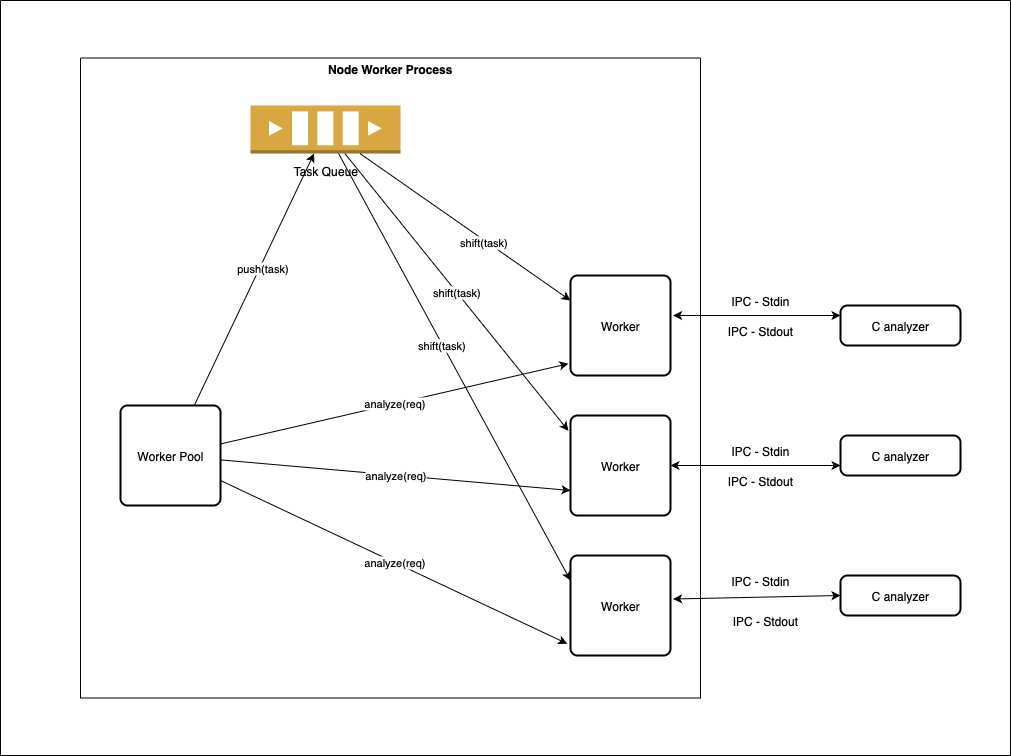

The diagram above was exported from draw.io. Its source (the exported page's mxGraphModel, read from the mxfile embedded in the PNG):
<mxGraphModel dx="2048" dy="1920" grid="1" gridSize="10" guides="1" tooltips="1" connect="1" arrows="1" fold="1" page="1" pageScale="1" pageWidth="850" pageHeight="1100" background="light-dark(#FFFFFF,#000B12)" math="0" shadow="0">
  <root>
    <mxCell id="0" />
    <mxCell id="1" parent="0" />
    <mxCell id="nFw7iOadkbvBs7pitoGX-1" value="Worker Pool" style="rounded=1;whiteSpace=wrap;html=1;absoluteArcSize=1;arcSize=14;strokeWidth=2;" vertex="1" parent="1">
      <mxGeometry x="-170" y="290" width="100" height="100" as="geometry" />
    </mxCell>
    <mxCell id="nFw7iOadkbvBs7pitoGX-2" value="Worker" style="rounded=1;whiteSpace=wrap;html=1;absoluteArcSize=1;arcSize=14;strokeWidth=2;" vertex="1" parent="1">
      <mxGeometry x="280" y="160" width="100" height="100" as="geometry" />
    </mxCell>
    <mxCell id="nFw7iOadkbvBs7pitoGX-3" value="Worker" style="rounded=1;whiteSpace=wrap;html=1;absoluteArcSize=1;arcSize=14;strokeWidth=2;" vertex="1" parent="1">
      <mxGeometry x="280" y="300" width="100" height="100" as="geometry" />
    </mxCell>
    <mxCell id="nFw7iOadkbvBs7pitoGX-4" value="Worker" style="rounded=1;whiteSpace=wrap;html=1;absoluteArcSize=1;arcSize=14;strokeWidth=2;" vertex="1" parent="1">
      <mxGeometry x="280" y="440" width="100" height="100" as="geometry" />
    </mxCell>
    <mxCell id="nFw7iOadkbvBs7pitoGX-5" value="Task Queue" style="outlineConnect=0;dashed=0;verticalLabelPosition=bottom;verticalAlign=top;align=center;html=1;shape=mxgraph.aws3.queue;fillColor=#D9A741;gradientColor=none;spacingTop=4;" vertex="1" parent="1">
      <mxGeometry x="-40" y="-10" width="150" height="48" as="geometry" />
    </mxCell>
    <mxCell id="nFw7iOadkbvBs7pitoGX-6" value="C analyzer" style="rounded=1;whiteSpace=wrap;html=1;absoluteArcSize=1;arcSize=14;strokeWidth=2;" vertex="1" parent="1">
      <mxGeometry x="550" y="190" width="120" height="40" as="geometry" />
    </mxCell>
    <mxCell id="nFw7iOadkbvBs7pitoGX-7" value="C analyzer" style="rounded=1;whiteSpace=wrap;html=1;absoluteArcSize=1;arcSize=14;strokeWidth=2;" vertex="1" parent="1">
      <mxGeometry x="550" y="320" width="120" height="40" as="geometry" />
    </mxCell>
    <mxCell id="nFw7iOadkbvBs7pitoGX-8" value="C analyzer" style="rounded=1;whiteSpace=wrap;html=1;absoluteArcSize=1;arcSize=14;strokeWidth=2;" vertex="1" parent="1">
      <mxGeometry x="550" y="460" width="120" height="40" as="geometry" />
    </mxCell>
    <mxCell id="nFw7iOadkbvBs7pitoGX-9" value="" style="endArrow=classic;html=1;rounded=0;" edge="1" parent="1" source="nFw7iOadkbvBs7pitoGX-1" target="nFw7iOadkbvBs7pitoGX-5">
      <mxGeometry width="50" height="50" relative="1" as="geometry">
        <mxPoint x="50" y="250" as="sourcePoint" />
        <mxPoint x="100" y="200" as="targetPoint" />
      </mxGeometry>
    </mxCell>
    <mxCell id="nFw7iOadkbvBs7pitoGX-37" value="push(task)" style="edgeLabel;html=1;align=center;verticalAlign=middle;resizable=0;points=[];" vertex="1" connectable="0" parent="nFw7iOadkbvBs7pitoGX-9">
      <mxGeometry x="0.0991" y="-2" relative="1" as="geometry">
        <mxPoint as="offset" />
      </mxGeometry>
    </mxCell>
    <mxCell id="nFw7iOadkbvBs7pitoGX-10" value="analyze(req)" style="endArrow=classic;html=1;rounded=0;entryX=-0.021;entryY=0.882;entryDx=0;entryDy=0;entryPerimeter=0;" edge="1" parent="1" source="nFw7iOadkbvBs7pitoGX-1" target="nFw7iOadkbvBs7pitoGX-2">
      <mxGeometry x="0.0005" width="50" height="50" relative="1" as="geometry">
        <mxPoint x="150" y="432" as="sourcePoint" />
        <mxPoint x="252" y="260" as="targetPoint" />
        <mxPoint as="offset" />
      </mxGeometry>
    </mxCell>
    <mxCell id="nFw7iOadkbvBs7pitoGX-11" value="analyze(req)" style="endArrow=classic;html=1;rounded=0;entryX=0;entryY=0.75;entryDx=0;entryDy=0;" edge="1" parent="1" source="nFw7iOadkbvBs7pitoGX-1" target="nFw7iOadkbvBs7pitoGX-3">
      <mxGeometry x="0.0003" width="50" height="50" relative="1" as="geometry">
        <mxPoint x="160" y="408" as="sourcePoint" />
        <mxPoint x="290" y="330" as="targetPoint" />
        <mxPoint as="offset" />
      </mxGeometry>
    </mxCell>
    <mxCell id="nFw7iOadkbvBs7pitoGX-12" value="analyze(req)" style="endArrow=classic;html=1;rounded=0;entryX=-0.033;entryY=0.882;entryDx=0;entryDy=0;exitX=1;exitY=0.75;exitDx=0;exitDy=0;entryPerimeter=0;" edge="1" parent="1" source="nFw7iOadkbvBs7pitoGX-1" target="nFw7iOadkbvBs7pitoGX-4">
      <mxGeometry width="50" height="50" relative="1" as="geometry">
        <mxPoint x="230" y="400" as="sourcePoint" />
        <mxPoint x="460" y="421" as="targetPoint" />
      </mxGeometry>
    </mxCell>
    <mxCell id="nFw7iOadkbvBs7pitoGX-14" value="" style="endArrow=classic;startArrow=classic;html=1;rounded=0;exitX=1.026;exitY=0.4;exitDx=0;exitDy=0;exitPerimeter=0;entryX=0;entryY=0.25;entryDx=0;entryDy=0;" edge="1" parent="1" source="nFw7iOadkbvBs7pitoGX-2" target="nFw7iOadkbvBs7pitoGX-6">
      <mxGeometry width="50" height="50" relative="1" as="geometry">
        <mxPoint x="410" y="170" as="sourcePoint" />
        <mxPoint x="460" y="120" as="targetPoint" />
      </mxGeometry>
    </mxCell>
    <mxCell id="nFw7iOadkbvBs7pitoGX-16" value="" style="endArrow=classic;startArrow=classic;html=1;rounded=0;exitX=1;exitY=0.5;exitDx=0;exitDy=0;entryX=0;entryY=0.75;entryDx=0;entryDy=0;" edge="1" parent="1" source="nFw7iOadkbvBs7pitoGX-3" target="nFw7iOadkbvBs7pitoGX-7">
      <mxGeometry width="50" height="50" relative="1" as="geometry">
        <mxPoint x="490" y="240" as="sourcePoint" />
        <mxPoint x="657" y="240" as="targetPoint" />
      </mxGeometry>
    </mxCell>
    <mxCell id="nFw7iOadkbvBs7pitoGX-17" value="" style="endArrow=classic;startArrow=classic;html=1;rounded=0;exitX=1.026;exitY=0.435;exitDx=0;exitDy=0;exitPerimeter=0;entryX=0;entryY=0.5;entryDx=0;entryDy=0;" edge="1" parent="1" source="nFw7iOadkbvBs7pitoGX-4" target="nFw7iOadkbvBs7pitoGX-8">
      <mxGeometry width="50" height="50" relative="1" as="geometry">
        <mxPoint x="520" y="400" as="sourcePoint" />
        <mxPoint x="687" y="400" as="targetPoint" />
      </mxGeometry>
    </mxCell>
    <mxCell id="nFw7iOadkbvBs7pitoGX-18" value="IPC - Stdin" style="text;html=1;align=center;verticalAlign=middle;whiteSpace=wrap;rounded=0;" vertex="1" parent="1">
      <mxGeometry x="420" y="170" width="100" height="30" as="geometry" />
    </mxCell>
    <mxCell id="nFw7iOadkbvBs7pitoGX-19" value="IPC - Stdout" style="text;html=1;align=center;verticalAlign=middle;whiteSpace=wrap;rounded=0;" vertex="1" parent="1">
      <mxGeometry x="420" y="200" width="100" height="30" as="geometry" />
    </mxCell>
    <mxCell id="nFw7iOadkbvBs7pitoGX-20" value="IPC - Stdin" style="text;html=1;align=center;verticalAlign=middle;whiteSpace=wrap;rounded=0;" vertex="1" parent="1">
      <mxGeometry x="420" y="320" width="100" height="30" as="geometry" />
    </mxCell>
    <mxCell id="nFw7iOadkbvBs7pitoGX-21" value="IPC - Stdout" style="text;html=1;align=center;verticalAlign=middle;whiteSpace=wrap;rounded=0;" vertex="1" parent="1">
      <mxGeometry x="420" y="350" width="100" height="30" as="geometry" />
    </mxCell>
    <mxCell id="nFw7iOadkbvBs7pitoGX-22" value="IPC - Stdin" style="text;html=1;align=center;verticalAlign=middle;whiteSpace=wrap;rounded=0;" vertex="1" parent="1">
      <mxGeometry x="420" y="450" width="100" height="30" as="geometry" />
    </mxCell>
    <mxCell id="nFw7iOadkbvBs7pitoGX-23" value="IPC - Stdout" style="text;html=1;align=center;verticalAlign=middle;whiteSpace=wrap;rounded=0;" vertex="1" parent="1">
      <mxGeometry x="425" y="490" width="100" height="30" as="geometry" />
    </mxCell>
    <mxCell id="nFw7iOadkbvBs7pitoGX-27" value="" style="endArrow=classic;html=1;rounded=0;entryX=0;entryY=0.25;entryDx=0;entryDy=0;" edge="1" parent="1" source="nFw7iOadkbvBs7pitoGX-5" target="nFw7iOadkbvBs7pitoGX-2">
      <mxGeometry width="50" height="50" relative="1" as="geometry">
        <mxPoint x="260" y="442" as="sourcePoint" />
        <mxPoint x="362" y="270" as="targetPoint" />
      </mxGeometry>
    </mxCell>
    <mxCell id="nFw7iOadkbvBs7pitoGX-38" value="shift(task)" style="edgeLabel;html=1;align=center;verticalAlign=middle;resizable=0;points=[];" vertex="1" connectable="0" parent="nFw7iOadkbvBs7pitoGX-27">
      <mxGeometry x="0.1866" y="-2" relative="1" as="geometry">
        <mxPoint as="offset" />
      </mxGeometry>
    </mxCell>
    <mxCell id="nFw7iOadkbvBs7pitoGX-29" value="shift(task)" style="endArrow=classic;html=1;rounded=0;entryX=-0.021;entryY=0.153;entryDx=0;entryDy=0;entryPerimeter=0;" edge="1" parent="1" source="nFw7iOadkbvBs7pitoGX-5" target="nFw7iOadkbvBs7pitoGX-3">
      <mxGeometry width="50" height="50" relative="1" as="geometry">
        <mxPoint x="250" y="190" as="sourcePoint" />
        <mxPoint x="345" y="247" as="targetPoint" />
      </mxGeometry>
    </mxCell>
    <mxCell id="nFw7iOadkbvBs7pitoGX-30" value="" style="endArrow=classic;html=1;rounded=0;entryX=0;entryY=0.25;entryDx=0;entryDy=0;" edge="1" parent="1" source="nFw7iOadkbvBs7pitoGX-5" target="nFw7iOadkbvBs7pitoGX-4">
      <mxGeometry width="50" height="50" relative="1" as="geometry">
        <mxPoint x="240" y="180" as="sourcePoint" />
        <mxPoint x="335" y="237" as="targetPoint" />
      </mxGeometry>
    </mxCell>
    <mxCell id="nFw7iOadkbvBs7pitoGX-39" value="shift(task)" style="edgeLabel;html=1;align=center;verticalAlign=middle;resizable=0;points=[];" vertex="1" connectable="0" parent="nFw7iOadkbvBs7pitoGX-30">
      <mxGeometry x="-0.2143" relative="1" as="geometry">
        <mxPoint x="11" y="24" as="offset" />
      </mxGeometry>
    </mxCell>
    <mxCell id="nFw7iOadkbvBs7pitoGX-32" value="" style="swimlane;startSize=0;spacingTop=22;" vertex="1" parent="1">
      <mxGeometry x="-290" y="-115" width="1010" height="755" as="geometry" />
    </mxCell>
    <mxCell id="nFw7iOadkbvBs7pitoGX-36" value="Node Worker Process" style="swimlane;startSize=0;spacingTop=22;" vertex="1" parent="nFw7iOadkbvBs7pitoGX-32">
      <mxGeometry x="80" y="57.5" width="620" height="640" as="geometry" />
    </mxCell>
  </root>
</mxGraphModel>